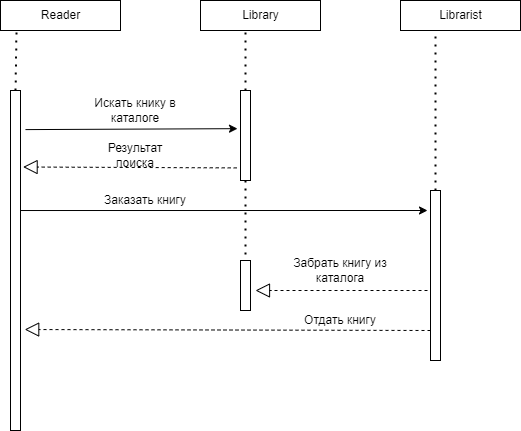

The diagram above was exported from draw.io. Its source (the exported page's mxGraphModel, read from the mxfile embedded in the PNG):
<mxGraphModel dx="1319" dy="547" grid="1" gridSize="10" guides="1" tooltips="1" connect="1" arrows="1" fold="1" page="1" pageScale="1" pageWidth="827" pageHeight="1169" math="0" shadow="0">
  <root>
    <mxCell id="WIyWlLk6GJQsqaUBKTNV-0" />
    <mxCell id="WIyWlLk6GJQsqaUBKTNV-1" parent="WIyWlLk6GJQsqaUBKTNV-0" />
    <mxCell id="RbNTqAVoQFiSP0-_x4xg-73" value="Reader" style="html=1;" vertex="1" parent="WIyWlLk6GJQsqaUBKTNV-1">
      <mxGeometry x="80" y="430" width="120" height="30" as="geometry" />
    </mxCell>
    <mxCell id="RbNTqAVoQFiSP0-_x4xg-74" value="Library" style="html=1;" vertex="1" parent="WIyWlLk6GJQsqaUBKTNV-1">
      <mxGeometry x="280" y="430" width="120" height="30" as="geometry" />
    </mxCell>
    <mxCell id="RbNTqAVoQFiSP0-_x4xg-75" value="Librarist" style="html=1;" vertex="1" parent="WIyWlLk6GJQsqaUBKTNV-1">
      <mxGeometry x="480" y="430" width="120" height="30" as="geometry" />
    </mxCell>
    <mxCell id="RbNTqAVoQFiSP0-_x4xg-76" value="" style="html=1;" vertex="1" parent="WIyWlLk6GJQsqaUBKTNV-1">
      <mxGeometry x="90" y="520" width="10" height="340" as="geometry" />
    </mxCell>
    <mxCell id="RbNTqAVoQFiSP0-_x4xg-77" value="" style="endArrow=none;dashed=1;html=1;dashPattern=1 3;strokeWidth=2;exitX=0.5;exitY=0;exitDx=0;exitDy=0;entryX=0.133;entryY=1.047;entryDx=0;entryDy=0;entryPerimeter=0;" edge="1" parent="WIyWlLk6GJQsqaUBKTNV-1" source="RbNTqAVoQFiSP0-_x4xg-76" target="RbNTqAVoQFiSP0-_x4xg-73">
      <mxGeometry width="50" height="50" relative="1" as="geometry">
        <mxPoint x="650" y="660" as="sourcePoint" />
        <mxPoint x="700" y="610" as="targetPoint" />
      </mxGeometry>
    </mxCell>
    <mxCell id="RbNTqAVoQFiSP0-_x4xg-78" value="" style="html=1;" vertex="1" parent="WIyWlLk6GJQsqaUBKTNV-1">
      <mxGeometry x="320" y="520" width="10" height="90" as="geometry" />
    </mxCell>
    <mxCell id="RbNTqAVoQFiSP0-_x4xg-79" value="" style="endArrow=none;dashed=1;html=1;dashPattern=1 3;strokeWidth=2;exitX=0.5;exitY=0;exitDx=0;exitDy=0;" edge="1" parent="WIyWlLk6GJQsqaUBKTNV-1" source="RbNTqAVoQFiSP0-_x4xg-78">
      <mxGeometry width="50" height="50" relative="1" as="geometry">
        <mxPoint x="870" y="670" as="sourcePoint" />
        <mxPoint x="325" y="461" as="targetPoint" />
      </mxGeometry>
    </mxCell>
    <mxCell id="RbNTqAVoQFiSP0-_x4xg-80" value="" style="html=1;" vertex="1" parent="WIyWlLk6GJQsqaUBKTNV-1">
      <mxGeometry x="510" y="620" width="10" height="170" as="geometry" />
    </mxCell>
    <mxCell id="RbNTqAVoQFiSP0-_x4xg-81" value="" style="endArrow=none;dashed=1;html=1;dashPattern=1 3;strokeWidth=2;exitX=0.5;exitY=0;exitDx=0;exitDy=0;" edge="1" parent="WIyWlLk6GJQsqaUBKTNV-1" source="RbNTqAVoQFiSP0-_x4xg-80">
      <mxGeometry width="50" height="50" relative="1" as="geometry">
        <mxPoint x="1100" y="684.3" as="sourcePoint" />
        <mxPoint x="515" y="460" as="targetPoint" />
      </mxGeometry>
    </mxCell>
    <mxCell id="RbNTqAVoQFiSP0-_x4xg-86" value="" style="endArrow=classic;html=1;exitX=1.5;exitY=0.115;exitDx=0;exitDy=0;exitPerimeter=0;entryX=-0.3;entryY=0.424;entryDx=0;entryDy=0;entryPerimeter=0;" edge="1" parent="WIyWlLk6GJQsqaUBKTNV-1" source="RbNTqAVoQFiSP0-_x4xg-76" target="RbNTqAVoQFiSP0-_x4xg-78">
      <mxGeometry width="50" height="50" relative="1" as="geometry">
        <mxPoint x="620" y="530" as="sourcePoint" />
        <mxPoint x="270" y="540" as="targetPoint" />
      </mxGeometry>
    </mxCell>
    <mxCell id="RbNTqAVoQFiSP0-_x4xg-87" value="Искать книку в каталоге" style="text;html=1;strokeColor=none;fillColor=none;align=center;verticalAlign=middle;whiteSpace=wrap;rounded=0;" vertex="1" parent="WIyWlLk6GJQsqaUBKTNV-1">
      <mxGeometry x="170" y="530" width="90" height="20" as="geometry" />
    </mxCell>
    <mxCell id="RbNTqAVoQFiSP0-_x4xg-95" value="" style="endArrow=block;dashed=1;endFill=0;endSize=12;html=1;exitX=-0.38;exitY=0.86;exitDx=0;exitDy=0;exitPerimeter=0;entryX=1.26;entryY=0.225;entryDx=0;entryDy=0;entryPerimeter=0;" edge="1" parent="WIyWlLk6GJQsqaUBKTNV-1" source="RbNTqAVoQFiSP0-_x4xg-78" target="RbNTqAVoQFiSP0-_x4xg-76">
      <mxGeometry width="160" relative="1" as="geometry">
        <mxPoint x="560" y="680" as="sourcePoint" />
        <mxPoint x="720" y="680" as="targetPoint" />
      </mxGeometry>
    </mxCell>
    <mxCell id="RbNTqAVoQFiSP0-_x4xg-96" value="Результат поиска" style="text;html=1;strokeColor=none;fillColor=none;align=center;verticalAlign=middle;whiteSpace=wrap;rounded=0;" vertex="1" parent="WIyWlLk6GJQsqaUBKTNV-1">
      <mxGeometry x="195" y="575" width="40" height="20" as="geometry" />
    </mxCell>
    <mxCell id="RbNTqAVoQFiSP0-_x4xg-97" value="" style="endArrow=classic;html=1;exitX=1;exitY=0.353;exitDx=0;exitDy=0;exitPerimeter=0;" edge="1" parent="WIyWlLk6GJQsqaUBKTNV-1" source="RbNTqAVoQFiSP0-_x4xg-76">
      <mxGeometry width="50" height="50" relative="1" as="geometry">
        <mxPoint x="620" y="700" as="sourcePoint" />
        <mxPoint x="507" y="640" as="targetPoint" />
      </mxGeometry>
    </mxCell>
    <mxCell id="RbNTqAVoQFiSP0-_x4xg-98" value="Заказать книгу" style="text;html=1;strokeColor=none;fillColor=none;align=center;verticalAlign=middle;whiteSpace=wrap;rounded=0;" vertex="1" parent="WIyWlLk6GJQsqaUBKTNV-1">
      <mxGeometry x="180" y="620" width="90" height="20" as="geometry" />
    </mxCell>
    <mxCell id="RbNTqAVoQFiSP0-_x4xg-99" value="" style="endArrow=block;dashed=1;endFill=0;endSize=12;html=1;" edge="1" parent="WIyWlLk6GJQsqaUBKTNV-1">
      <mxGeometry width="160" relative="1" as="geometry">
        <mxPoint x="507" y="720" as="sourcePoint" />
        <mxPoint x="335" y="720" as="targetPoint" />
      </mxGeometry>
    </mxCell>
    <mxCell id="RbNTqAVoQFiSP0-_x4xg-100" value="Забрать книгу из каталога" style="text;html=1;strokeColor=none;fillColor=none;align=center;verticalAlign=middle;whiteSpace=wrap;rounded=0;" vertex="1" parent="WIyWlLk6GJQsqaUBKTNV-1">
      <mxGeometry x="370" y="690" width="100" height="20" as="geometry" />
    </mxCell>
    <mxCell id="RbNTqAVoQFiSP0-_x4xg-101" value="" style="html=1;" vertex="1" parent="WIyWlLk6GJQsqaUBKTNV-1">
      <mxGeometry x="320" y="690" width="10" height="50" as="geometry" />
    </mxCell>
    <mxCell id="RbNTqAVoQFiSP0-_x4xg-103" value="" style="endArrow=none;dashed=1;html=1;dashPattern=1 3;strokeWidth=2;entryX=0.5;entryY=0;entryDx=0;entryDy=0;exitX=0.5;exitY=1;exitDx=0;exitDy=0;" edge="1" parent="WIyWlLk6GJQsqaUBKTNV-1" source="RbNTqAVoQFiSP0-_x4xg-78" target="RbNTqAVoQFiSP0-_x4xg-101">
      <mxGeometry width="50" height="50" relative="1" as="geometry">
        <mxPoint x="360" y="630" as="sourcePoint" />
        <mxPoint x="670" y="620" as="targetPoint" />
      </mxGeometry>
    </mxCell>
    <mxCell id="RbNTqAVoQFiSP0-_x4xg-105" value="" style="endArrow=block;dashed=1;endFill=0;endSize=12;html=1;entryX=1.42;entryY=0.703;entryDx=0;entryDy=0;entryPerimeter=0;" edge="1" parent="WIyWlLk6GJQsqaUBKTNV-1" target="RbNTqAVoQFiSP0-_x4xg-76">
      <mxGeometry width="160" relative="1" as="geometry">
        <mxPoint x="510" y="760" as="sourcePoint" />
        <mxPoint x="338" y="760" as="targetPoint" />
      </mxGeometry>
    </mxCell>
    <mxCell id="RbNTqAVoQFiSP0-_x4xg-106" value="Отдать книгу" style="text;html=1;strokeColor=none;fillColor=none;align=center;verticalAlign=middle;whiteSpace=wrap;rounded=0;" vertex="1" parent="WIyWlLk6GJQsqaUBKTNV-1">
      <mxGeometry x="380" y="740" width="80" height="20" as="geometry" />
    </mxCell>
  </root>
</mxGraphModel>